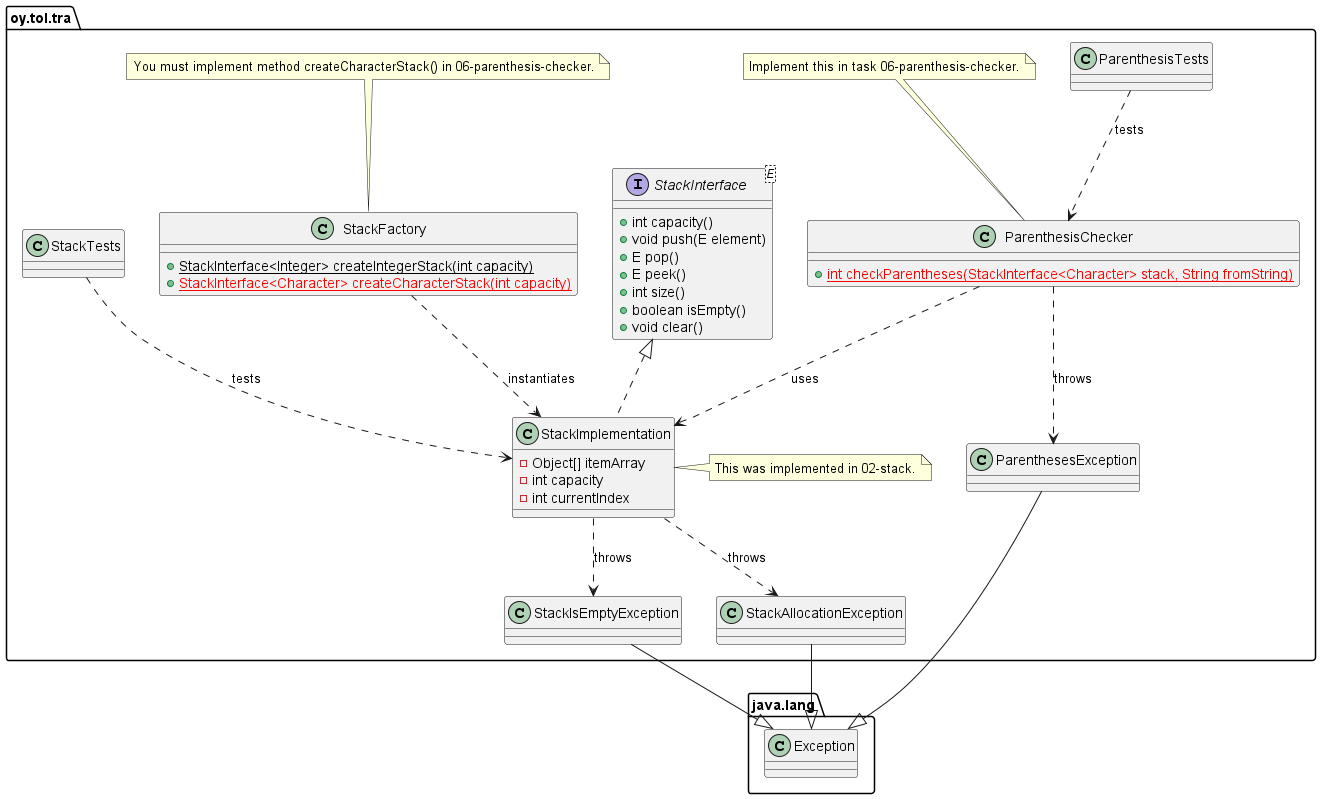

The diagram above was rendered by PlantUML. Its source (embedded in the PNG):
@startuml
set separator none
package oy.tol.tra {
  interface StackInterface<E> {
    +int capacity()
    +void push(E element)
    +E pop()
    +E peek()
    +int size()
    +boolean isEmpty()
    +void clear()
  }
  class StackFactory {
    +{static}StackInterface<Integer> createIntegerStack(int capacity)
    +<color:Red>{static}StackInterface<Character> createCharacterStack(int capacity)</color>
  }
  note top of StackFactory
    You must implement method createCharacterStack() in 06-parenthesis-checker.
  end note
  class StackImplementation implements StackInterface {
    -Object[] itemArray
    -int capacity
    -int currentIndex
  }
  class ParenthesisChecker {
    +<color:Red>{static} int checkParentheses(StackInterface<Character> stack, String fromString)</color>
  }
  note top of ParenthesisChecker
    Implement this in task 06-parenthesis-checker.
  end note
  'class StackImplementation #pink;line:red
  class StackImplementation
  note right of StackImplementation 
    This was implemented in 02-stack.
  end note 
  StackFactory ..> StackImplementation : instantiates
  ParenthesisChecker ..> StackImplementation : uses
  
  ParenthesisChecker ..> ParenthesesException : throws
  StackImplementation ..> StackIsEmptyException : throws
  StackImplementation ..> StackAllocationException : throws
  StackTests ..> StackImplementation : tests
  ParenthesisTests ..> ParenthesisChecker : tests
}
package java.lang {
  class Exception
  StackIsEmptyException --|> Exception
  StackAllocationException --|> Exception
  ParenthesesException --|> Exception
}

@enduml